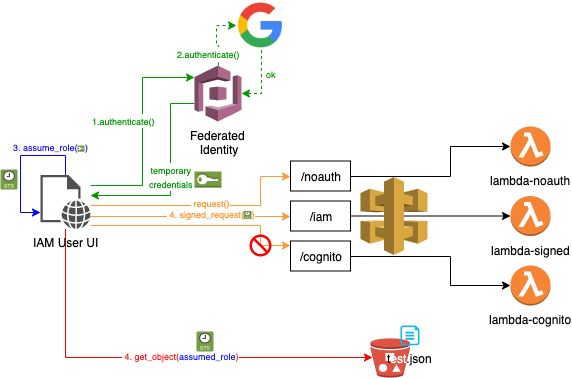

The diagram above was exported from draw.io. Its source (the exported page's mxGraphModel, read from the mxfile embedded in the PNG):
<mxGraphModel dx="946" dy="626" grid="1" gridSize="10" guides="1" tooltips="1" connect="1" arrows="1" fold="1" page="1" pageScale="1" pageWidth="1169" pageHeight="827" math="0" shadow="0">
  <root>
    <mxCell id="0" />
    <mxCell id="1" parent="0" />
    <mxCell id="I1xDzKrPM2mEIjRkdGuw-54" style="edgeStyle=orthogonalEdgeStyle;rounded=0;orthogonalLoop=1;jettySize=auto;html=1;strokeColor=#009900;" parent="1" source="I1xDzKrPM2mEIjRkdGuw-4" target="I1xDzKrPM2mEIjRkdGuw-45" edge="1">
      <mxGeometry relative="1" as="geometry">
        <mxPoint x="180" y="173.5" as="targetPoint" />
        <Array as="points">
          <mxPoint x="190" y="158" />
          <mxPoint x="190" y="250" />
        </Array>
      </mxGeometry>
    </mxCell>
    <mxCell id="I1xDzKrPM2mEIjRkdGuw-73" value="&lt;font style=&quot;font-size: 9px&quot; color=&quot;#009900&quot;&gt;temporary&lt;br&gt;credentials&lt;/font&gt;" style="text;html=1;resizable=0;points=[];align=center;verticalAlign=middle;labelBackgroundColor=#ffffff;" parent="I1xDzKrPM2mEIjRkdGuw-54" vertex="1" connectable="0">
      <mxGeometry x="-0.2191" y="-2" relative="1" as="geometry">
        <mxPoint x="2" y="19.5" as="offset" />
      </mxGeometry>
    </mxCell>
    <mxCell id="I1xDzKrPM2mEIjRkdGuw-33" style="edgeStyle=orthogonalEdgeStyle;rounded=0;orthogonalLoop=1;jettySize=auto;html=1;" parent="1" source="I1xDzKrPM2mEIjRkdGuw-9" target="I1xDzKrPM2mEIjRkdGuw-30" edge="1">
      <mxGeometry relative="1" as="geometry" />
    </mxCell>
    <mxCell id="I1xDzKrPM2mEIjRkdGuw-34" value="" style="group" parent="1" vertex="1" connectable="0">
      <mxGeometry x="530" y="181" width="40" height="179" as="geometry" />
    </mxCell>
    <mxCell id="I1xDzKrPM2mEIjRkdGuw-26" value="lambda-noauth" style="outlineConnect=0;dashed=0;verticalLabelPosition=bottom;verticalAlign=top;align=center;html=1;shape=mxgraph.aws3.lambda_function;fillColor=#F58534;gradientColor=none;" parent="I1xDzKrPM2mEIjRkdGuw-34" vertex="1">
      <mxGeometry width="40" height="40" as="geometry" />
    </mxCell>
    <mxCell id="I1xDzKrPM2mEIjRkdGuw-29" value="lambda-cognito" style="outlineConnect=0;dashed=0;verticalLabelPosition=bottom;verticalAlign=top;align=center;html=1;shape=mxgraph.aws3.lambda_function;fillColor=#F58534;gradientColor=none;" parent="I1xDzKrPM2mEIjRkdGuw-34" vertex="1">
      <mxGeometry y="139" width="40" height="40" as="geometry" />
    </mxCell>
    <mxCell id="I1xDzKrPM2mEIjRkdGuw-30" value="lambda-signed" style="outlineConnect=0;dashed=0;verticalLabelPosition=bottom;verticalAlign=top;align=center;html=1;shape=mxgraph.aws3.lambda_function;fillColor=#F58534;gradientColor=none;" parent="I1xDzKrPM2mEIjRkdGuw-34" vertex="1">
      <mxGeometry y="69.5" width="40" height="40" as="geometry" />
    </mxCell>
    <mxCell id="I1xDzKrPM2mEIjRkdGuw-35" style="edgeStyle=orthogonalEdgeStyle;rounded=0;orthogonalLoop=1;jettySize=auto;html=1;entryX=0;entryY=0.5;entryDx=0;entryDy=0;entryPerimeter=0;" parent="1" source="I1xDzKrPM2mEIjRkdGuw-8" target="I1xDzKrPM2mEIjRkdGuw-26" edge="1">
      <mxGeometry relative="1" as="geometry">
        <Array as="points">
          <mxPoint x="470" y="231" />
          <mxPoint x="470" y="201" />
        </Array>
      </mxGeometry>
    </mxCell>
    <mxCell id="I1xDzKrPM2mEIjRkdGuw-37" style="edgeStyle=orthogonalEdgeStyle;rounded=0;orthogonalLoop=1;jettySize=auto;html=1;" parent="1" source="I1xDzKrPM2mEIjRkdGuw-10" target="I1xDzKrPM2mEIjRkdGuw-29" edge="1">
      <mxGeometry relative="1" as="geometry">
        <Array as="points">
          <mxPoint x="470" y="311" />
          <mxPoint x="470" y="340" />
        </Array>
      </mxGeometry>
    </mxCell>
    <mxCell id="I1xDzKrPM2mEIjRkdGuw-2" value="" style="outlineConnect=0;dashed=0;verticalLabelPosition=bottom;verticalAlign=top;align=center;html=1;shape=mxgraph.aws3.api_gateway;fillColor=#D9A741;gradientColor=none;" parent="1" vertex="1">
      <mxGeometry x="380" y="231.5" width="67" height="78" as="geometry" />
    </mxCell>
    <mxCell id="I1xDzKrPM2mEIjRkdGuw-42" value="" style="group" parent="1" vertex="1" connectable="0">
      <mxGeometry x="390" y="380" width="49" height="52" as="geometry" />
    </mxCell>
    <mxCell id="I1xDzKrPM2mEIjRkdGuw-31" value="" style="group" parent="I1xDzKrPM2mEIjRkdGuw-42" vertex="1" connectable="0">
      <mxGeometry width="49" height="52" as="geometry" />
    </mxCell>
    <mxCell id="I1xDzKrPM2mEIjRkdGuw-19" value="" style="outlineConnect=0;dashed=0;verticalLabelPosition=bottom;verticalAlign=top;align=center;html=1;shape=mxgraph.aws3.bucket_with_objects;fillColor=#E05243;gradientColor=none;" parent="I1xDzKrPM2mEIjRkdGuw-31" vertex="1">
      <mxGeometry y="12.76073619631902" width="39.46308724832215" height="39.239263803680984" as="geometry" />
    </mxCell>
    <mxCell id="I1xDzKrPM2mEIjRkdGuw-20" value="t&lt;font color=&quot;#ffffff&quot;&gt;est&lt;/font&gt;.json" style="verticalLabelPosition=bottom;html=1;verticalAlign=top;align=center;strokeColor=none;fillColor=#00BEF2;shape=mxgraph.azure.cloud_services_configuration_file;pointerEvents=1;" parent="I1xDzKrPM2mEIjRkdGuw-31" vertex="1">
      <mxGeometry x="29.926174496644297" width="19.073825503355707" height="19.779141104294478" as="geometry" />
    </mxCell>
    <mxCell id="I1xDzKrPM2mEIjRkdGuw-56" style="edgeStyle=orthogonalEdgeStyle;rounded=0;orthogonalLoop=1;jettySize=auto;html=1;entryX=0;entryY=0.21;entryDx=0;entryDy=0;entryPerimeter=0;fontColor=#009900;strokeColor=#009900;" parent="1" target="I1xDzKrPM2mEIjRkdGuw-4" edge="1">
      <mxGeometry relative="1" as="geometry">
        <mxPoint x="110" y="240" as="sourcePoint" />
      </mxGeometry>
    </mxCell>
    <mxCell id="I1xDzKrPM2mEIjRkdGuw-66" value="&lt;font style=&quot;font-size: 9px&quot; color=&quot;#009900&quot;&gt;1.authenticate()&lt;/font&gt;" style="text;html=1;resizable=0;points=[];align=center;verticalAlign=middle;labelBackgroundColor=#ffffff;" parent="I1xDzKrPM2mEIjRkdGuw-56" vertex="1" connectable="0">
      <mxGeometry x="0.1265" y="-1" relative="1" as="geometry">
        <mxPoint x="-20.5" y="1.5" as="offset" />
      </mxGeometry>
    </mxCell>
    <mxCell id="I1xDzKrPM2mEIjRkdGuw-64" style="edgeStyle=orthogonalEdgeStyle;rounded=0;orthogonalLoop=1;jettySize=auto;html=1;entryX=0;entryY=0.5;entryDx=0;entryDy=0;strokeColor=#FF9933;" parent="1" source="I1xDzKrPM2mEIjRkdGuw-45" target="I1xDzKrPM2mEIjRkdGuw-9" edge="1">
      <mxGeometry relative="1" as="geometry">
        <Array as="points">
          <mxPoint x="310" y="270" />
        </Array>
      </mxGeometry>
    </mxCell>
    <mxCell id="I1xDzKrPM2mEIjRkdGuw-71" value="&lt;font style=&quot;font-size: 9px&quot; color=&quot;#ff9933&quot;&gt;&amp;nbsp;4. signed_request(&amp;nbsp; &amp;nbsp;)&lt;/font&gt;" style="text;html=1;resizable=0;points=[];align=center;verticalAlign=middle;labelBackgroundColor=#ffffff;" parent="I1xDzKrPM2mEIjRkdGuw-64" vertex="1" connectable="0">
      <mxGeometry x="-0.0007" y="17" relative="1" as="geometry">
        <mxPoint x="20" y="13.5" as="offset" />
      </mxGeometry>
    </mxCell>
    <mxCell id="I1xDzKrPM2mEIjRkdGuw-72" style="edgeStyle=orthogonalEdgeStyle;rounded=0;orthogonalLoop=1;jettySize=auto;html=1;strokeColor=#FF9933;" parent="1" source="I1xDzKrPM2mEIjRkdGuw-45" edge="1">
      <mxGeometry relative="1" as="geometry">
        <mxPoint x="310" y="300" as="targetPoint" />
        <Array as="points">
          <mxPoint x="280" y="280" />
          <mxPoint x="280" y="300" />
        </Array>
      </mxGeometry>
    </mxCell>
    <mxCell id="I1xDzKrPM2mEIjRkdGuw-76" style="edgeStyle=orthogonalEdgeStyle;rounded=0;orthogonalLoop=1;jettySize=auto;html=1;entryX=0;entryY=0.5;entryDx=0;entryDy=0;strokeColor=#FF9933;fontColor=#009900;" parent="1" source="I1xDzKrPM2mEIjRkdGuw-45" target="I1xDzKrPM2mEIjRkdGuw-8" edge="1">
      <mxGeometry relative="1" as="geometry">
        <Array as="points">
          <mxPoint x="280" y="260" />
          <mxPoint x="280" y="231" />
        </Array>
      </mxGeometry>
    </mxCell>
    <mxCell id="I1xDzKrPM2mEIjRkdGuw-84" value="&lt;font color=&quot;#ff9933&quot; style=&quot;font-size: 9px&quot;&gt;&amp;nbsp;request()&lt;/font&gt;" style="text;html=1;resizable=0;points=[];align=center;verticalAlign=middle;labelBackgroundColor=#ffffff;fontColor=#009900;" parent="I1xDzKrPM2mEIjRkdGuw-76" vertex="1" connectable="0">
      <mxGeometry x="-0.1535" relative="1" as="geometry">
        <mxPoint x="23" y="-3.5" as="offset" />
      </mxGeometry>
    </mxCell>
    <mxCell id="I1xDzKrPM2mEIjRkdGuw-86" style="edgeStyle=orthogonalEdgeStyle;rounded=0;orthogonalLoop=1;jettySize=auto;html=1;entryX=0.06;entryY=0.5;entryDx=0;entryDy=0;entryPerimeter=0;strokeColor=#FF0000;fontColor=#009900;" parent="1" source="I1xDzKrPM2mEIjRkdGuw-45" target="I1xDzKrPM2mEIjRkdGuw-19" edge="1">
      <mxGeometry relative="1" as="geometry">
        <Array as="points">
          <mxPoint x="85" y="412" />
        </Array>
      </mxGeometry>
    </mxCell>
    <mxCell id="I1xDzKrPM2mEIjRkdGuw-89" value="&lt;font color=&quot;#ff0000&quot; style=&quot;font-size: 9px&quot;&gt;&amp;nbsp;4. get_object(&lt;/font&gt;&lt;font color=&quot;#0000ff&quot;&gt;&lt;font style=&quot;font-size: 9px&quot;&gt;assumed&lt;/font&gt;&lt;font style=&quot;font-size: 9px&quot;&gt;_role&lt;/font&gt;&lt;/font&gt;&lt;font color=&quot;#ff0000&quot; style=&quot;font-size: 9px&quot;&gt;)&lt;/font&gt;" style="text;html=1;resizable=0;points=[];align=center;verticalAlign=middle;labelBackgroundColor=#ffffff;fontColor=#009900;" parent="I1xDzKrPM2mEIjRkdGuw-86" vertex="1" connectable="0">
      <mxGeometry x="0.037" relative="1" as="geometry">
        <mxPoint x="17.5" y="-2.5" as="offset" />
      </mxGeometry>
    </mxCell>
    <mxCell id="I1xDzKrPM2mEIjRkdGuw-94" style="edgeStyle=orthogonalEdgeStyle;rounded=0;orthogonalLoop=1;jettySize=auto;html=1;strokeColor=#0000FF;fontColor=#009900;" parent="1" source="I1xDzKrPM2mEIjRkdGuw-45" target="I1xDzKrPM2mEIjRkdGuw-45" edge="1">
      <mxGeometry relative="1" as="geometry">
        <mxPoint x="70" y="180" as="targetPoint" />
        <Array as="points">
          <mxPoint x="85" y="210" />
          <mxPoint x="40" y="210" />
          <mxPoint x="40" y="267" />
        </Array>
      </mxGeometry>
    </mxCell>
    <mxCell id="I1xDzKrPM2mEIjRkdGuw-95" value="&lt;font style=&quot;font-size: 9px&quot; color=&quot;#0000ff&quot;&gt;3. assume_role(&amp;nbsp; &amp;nbsp;)&lt;/font&gt;" style="text;html=1;resizable=0;points=[];align=center;verticalAlign=middle;labelBackgroundColor=#ffffff;fontColor=#009900;" parent="I1xDzKrPM2mEIjRkdGuw-94" vertex="1" connectable="0">
      <mxGeometry x="-0.5472" y="1" relative="1" as="geometry">
        <mxPoint x="-2.5" y="-11" as="offset" />
      </mxGeometry>
    </mxCell>
    <mxCell id="I1xDzKrPM2mEIjRkdGuw-45" value="IAM User UI" style="pointerEvents=1;shadow=0;dashed=0;html=1;strokeColor=none;fillColor=#505050;labelPosition=center;verticalLabelPosition=bottom;verticalAlign=top;outlineConnect=0;align=center;shape=mxgraph.office.concepts.web_page;" parent="1" vertex="1">
      <mxGeometry x="60" y="229.5" width="50" height="54" as="geometry" />
    </mxCell>
    <mxCell id="I1xDzKrPM2mEIjRkdGuw-62" style="edgeStyle=orthogonalEdgeStyle;rounded=0;orthogonalLoop=1;jettySize=auto;html=1;entryX=1;entryY=0.5;entryDx=0;entryDy=0;entryPerimeter=0;dashed=1;strokeColor=#009900;" parent="1" source="I1xDzKrPM2mEIjRkdGuw-49" target="I1xDzKrPM2mEIjRkdGuw-4" edge="1">
      <mxGeometry relative="1" as="geometry" />
    </mxCell>
    <mxCell id="I1xDzKrPM2mEIjRkdGuw-68" value="&lt;font style=&quot;font-size: 9px&quot; color=&quot;#009900&quot;&gt;ok&lt;/font&gt;" style="text;html=1;resizable=0;points=[];align=center;verticalAlign=middle;labelBackgroundColor=#ffffff;" parent="I1xDzKrPM2mEIjRkdGuw-62" vertex="1" connectable="0">
      <mxGeometry x="-0.5956" y="-2" relative="1" as="geometry">
        <mxPoint x="11.5" y="9.5" as="offset" />
      </mxGeometry>
    </mxCell>
    <mxCell id="I1xDzKrPM2mEIjRkdGuw-49" value="" style="shape=image;aspect=fixed;image=data:image/png,(base64 omitted: 35880 chars);" parent="1" vertex="1">
      <mxGeometry x="256" y="55.5" width="49" height="49" as="geometry" />
    </mxCell>
    <mxCell id="I1xDzKrPM2mEIjRkdGuw-13" value="" style="group" parent="1" vertex="1" connectable="0">
      <mxGeometry x="310" y="215.5" width="60" height="110" as="geometry" />
    </mxCell>
    <mxCell id="I1xDzKrPM2mEIjRkdGuw-11" value="" style="group" parent="I1xDzKrPM2mEIjRkdGuw-13" vertex="1" connectable="0">
      <mxGeometry width="60" height="110" as="geometry" />
    </mxCell>
    <mxCell id="I1xDzKrPM2mEIjRkdGuw-8" value="/noauth" style="rounded=0;whiteSpace=wrap;html=1;" parent="I1xDzKrPM2mEIjRkdGuw-11" vertex="1">
      <mxGeometry width="60" height="30" as="geometry" />
    </mxCell>
    <mxCell id="I1xDzKrPM2mEIjRkdGuw-9" value="/iam" style="rounded=0;whiteSpace=wrap;html=1;" parent="I1xDzKrPM2mEIjRkdGuw-11" vertex="1">
      <mxGeometry y="40" width="60" height="30" as="geometry" />
    </mxCell>
    <mxCell id="I1xDzKrPM2mEIjRkdGuw-10" value="/cognito" style="rounded=0;whiteSpace=wrap;html=1;" parent="I1xDzKrPM2mEIjRkdGuw-11" vertex="1">
      <mxGeometry y="80" width="60" height="30" as="geometry" />
    </mxCell>
    <mxCell id="I1xDzKrPM2mEIjRkdGuw-60" style="edgeStyle=orthogonalEdgeStyle;rounded=0;orthogonalLoop=1;jettySize=auto;html=1;entryX=0;entryY=0.5;entryDx=0;entryDy=0;dashed=1;strokeColor=#009900;" parent="1" source="I1xDzKrPM2mEIjRkdGuw-4" target="I1xDzKrPM2mEIjRkdGuw-49" edge="1">
      <mxGeometry relative="1" as="geometry" />
    </mxCell>
    <mxCell id="I1xDzKrPM2mEIjRkdGuw-67" value="&lt;font style=&quot;font-size: 9px&quot; color=&quot;#009900&quot;&gt;2.authenticate()&lt;/font&gt;" style="text;html=1;resizable=0;points=[];align=center;verticalAlign=middle;labelBackgroundColor=#ffffff;" parent="I1xDzKrPM2mEIjRkdGuw-60" vertex="1" connectable="0">
      <mxGeometry x="-0.0312" y="-1" relative="1" as="geometry">
        <mxPoint x="-9.5" y="15.5" as="offset" />
      </mxGeometry>
    </mxCell>
    <mxCell id="I1xDzKrPM2mEIjRkdGuw-4" value="Federated &lt;br&gt;Identity" style="outlineConnect=0;dashed=0;verticalLabelPosition=bottom;verticalAlign=top;align=center;html=1;shape=mxgraph.aws3.cognito;fillColor=#AD688B;gradientColor=none;" parent="1" vertex="1">
      <mxGeometry x="214" y="120" width="47" height="56" as="geometry" />
    </mxCell>
    <mxCell id="I1xDzKrPM2mEIjRkdGuw-74" value="" style="shape=mxgraph.signs.safety.no;html=1;fillColor=#FF0000;strokeColor=none;verticalLabelPosition=bottom;verticalAlign=top;align=center;shadow=0;labelBackgroundColor=none;fontColor=#009900;" parent="1" vertex="1">
      <mxGeometry x="269" y="289" width="22" height="22" as="geometry" />
    </mxCell>
    <mxCell id="I1xDzKrPM2mEIjRkdGuw-92" value="" style="outlineConnect=0;dashed=0;verticalLabelPosition=bottom;verticalAlign=top;align=center;html=1;shape=mxgraph.aws3.sts;fillColor=#759C3E;gradientColor=none;labelBackgroundColor=none;shadow=0;" parent="1" vertex="1">
      <mxGeometry x="214" y="226" width="27" height="16" as="geometry" />
    </mxCell>
    <mxCell id="I1xDzKrPM2mEIjRkdGuw-96" value="" style="outlineConnect=0;dashed=0;verticalLabelPosition=bottom;verticalAlign=top;align=center;html=1;shape=mxgraph.aws3.sts;fillColor=#759C3E;gradientColor=none;" parent="1" vertex="1">
      <mxGeometry x="97" y="200" width="7" height="6" as="geometry" />
    </mxCell>
    <mxCell id="I1xDzKrPM2mEIjRkdGuw-99" value="" style="outlineConnect=0;dashed=0;verticalLabelPosition=bottom;verticalAlign=top;align=center;html=1;shape=mxgraph.aws3.sts_2;fillColor=#759C3E;gradientColor=none;shadow=0;labelBackgroundColor=none;fontColor=#009900;" parent="1" vertex="1">
      <mxGeometry x="20" y="224" width="17" height="20" as="geometry" />
    </mxCell>
    <mxCell id="I1xDzKrPM2mEIjRkdGuw-100" value="" style="outlineConnect=0;dashed=0;verticalLabelPosition=bottom;verticalAlign=top;align=center;html=1;shape=mxgraph.aws3.sts_2;fillColor=#759C3E;gradientColor=none;shadow=0;labelBackgroundColor=none;fontColor=#009900;" parent="1" vertex="1">
      <mxGeometry x="263" y="265.5" width="8" height="8" as="geometry" />
    </mxCell>
    <mxCell id="I1xDzKrPM2mEIjRkdGuw-101" value="" style="outlineConnect=0;dashed=0;verticalLabelPosition=bottom;verticalAlign=top;align=center;html=1;shape=mxgraph.aws3.sts_2;fillColor=#759C3E;gradientColor=none;shadow=0;labelBackgroundColor=none;fontColor=#009900;" parent="1" vertex="1">
      <mxGeometry x="216" y="386" width="17" height="20" as="geometry" />
    </mxCell>
  </root>
</mxGraphModel>